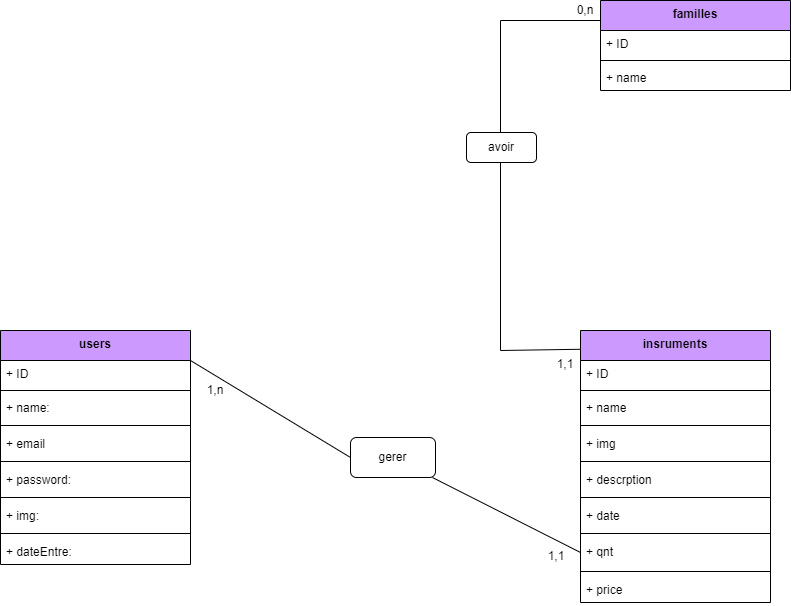

The diagram above was exported from draw.io. Its source (the exported page's mxGraphModel, read from the mxfile embedded in the PNG):
<mxGraphModel dx="1028" dy="579" grid="1" gridSize="10" guides="1" tooltips="1" connect="1" arrows="1" fold="1" page="1" pageScale="1" pageWidth="850" pageHeight="1100" math="0" shadow="0">
  <root>
    <mxCell id="0" />
    <mxCell id="1" parent="0" />
    <mxCell id="MMO2BdfiQtFmOgch1-0b-26" value="users" style="swimlane;fontStyle=1;align=center;verticalAlign=top;childLayout=stackLayout;horizontal=1;startSize=30;horizontalStack=0;resizeParent=1;resizeParentMax=0;resizeLast=0;collapsible=1;marginBottom=0;fillColor=#CC99FF;fillStyle=auto;gradientColor=none;swimlaneFillColor=none;" parent="1" vertex="1">
      <mxGeometry x="30" y="430" width="190" height="234" as="geometry">
        <mxRectangle x="345" y="350" width="70" height="30" as="alternateBounds" />
      </mxGeometry>
    </mxCell>
    <mxCell id="MMO2BdfiQtFmOgch1-0b-27" value="+ ID&#10;" style="text;strokeColor=none;fillColor=none;align=left;verticalAlign=top;spacingLeft=4;spacingRight=4;overflow=hidden;rotatable=0;points=[[0,0.5],[1,0.5]];portConstraint=eastwest;" parent="MMO2BdfiQtFmOgch1-0b-26" vertex="1">
      <mxGeometry y="30" width="190" height="26" as="geometry" />
    </mxCell>
    <mxCell id="MMO2BdfiQtFmOgch1-0b-28" value="" style="line;strokeWidth=1;fillColor=none;align=left;verticalAlign=middle;spacingTop=-1;spacingLeft=3;spacingRight=3;rotatable=0;labelPosition=right;points=[];portConstraint=eastwest;strokeColor=inherit;" parent="MMO2BdfiQtFmOgch1-0b-26" vertex="1">
      <mxGeometry y="56" width="190" height="8" as="geometry" />
    </mxCell>
    <mxCell id="MMO2BdfiQtFmOgch1-0b-29" value="+ name:&#10;" style="text;strokeColor=none;fillColor=none;align=left;verticalAlign=top;spacingLeft=4;spacingRight=4;overflow=hidden;rotatable=0;points=[[0,0.5],[1,0.5]];portConstraint=eastwest;" parent="MMO2BdfiQtFmOgch1-0b-26" vertex="1">
      <mxGeometry y="64" width="190" height="26" as="geometry" />
    </mxCell>
    <mxCell id="MMO2BdfiQtFmOgch1-0b-34" value="" style="line;strokeWidth=1;fillColor=none;align=left;verticalAlign=middle;spacingTop=-1;spacingLeft=3;spacingRight=3;rotatable=0;labelPosition=right;points=[];portConstraint=eastwest;strokeColor=inherit;" parent="MMO2BdfiQtFmOgch1-0b-26" vertex="1">
      <mxGeometry y="90" width="190" height="10" as="geometry" />
    </mxCell>
    <mxCell id="MMO2BdfiQtFmOgch1-0b-80" value="+ email" style="text;strokeColor=none;fillColor=none;align=left;verticalAlign=top;spacingLeft=4;spacingRight=4;overflow=hidden;rotatable=0;points=[[0,0.5],[1,0.5]];portConstraint=eastwest;" parent="MMO2BdfiQtFmOgch1-0b-26" vertex="1">
      <mxGeometry y="100" width="190" height="26" as="geometry" />
    </mxCell>
    <mxCell id="MMO2BdfiQtFmOgch1-0b-82" value="" style="line;strokeWidth=1;fillColor=none;align=left;verticalAlign=middle;spacingTop=-1;spacingLeft=3;spacingRight=3;rotatable=0;labelPosition=right;points=[];portConstraint=eastwest;strokeColor=inherit;" parent="MMO2BdfiQtFmOgch1-0b-26" vertex="1">
      <mxGeometry y="126" width="190" height="10" as="geometry" />
    </mxCell>
    <mxCell id="MMO2BdfiQtFmOgch1-0b-81" value="+ password:&#10;" style="text;strokeColor=none;fillColor=none;align=left;verticalAlign=top;spacingLeft=4;spacingRight=4;overflow=hidden;rotatable=0;points=[[0,0.5],[1,0.5]];portConstraint=eastwest;" parent="MMO2BdfiQtFmOgch1-0b-26" vertex="1">
      <mxGeometry y="136" width="190" height="26" as="geometry" />
    </mxCell>
    <mxCell id="Ew7puBX8yU8821Y8Sxzt-8" value="" style="line;strokeWidth=1;fillColor=none;align=left;verticalAlign=middle;spacingTop=-1;spacingLeft=3;spacingRight=3;rotatable=0;labelPosition=right;points=[];portConstraint=eastwest;strokeColor=inherit;" parent="MMO2BdfiQtFmOgch1-0b-26" vertex="1">
      <mxGeometry y="162" width="190" height="10" as="geometry" />
    </mxCell>
    <mxCell id="Ew7puBX8yU8821Y8Sxzt-7" value="+ img:" style="text;strokeColor=none;fillColor=none;align=left;verticalAlign=top;spacingLeft=4;spacingRight=4;overflow=hidden;rotatable=0;points=[[0,0.5],[1,0.5]];portConstraint=eastwest;" parent="MMO2BdfiQtFmOgch1-0b-26" vertex="1">
      <mxGeometry y="172" width="190" height="26" as="geometry" />
    </mxCell>
    <mxCell id="MMO2BdfiQtFmOgch1-0b-136" value="" style="line;strokeWidth=1;fillColor=none;align=left;verticalAlign=middle;spacingTop=-1;spacingLeft=3;spacingRight=3;rotatable=0;labelPosition=right;points=[];portConstraint=eastwest;strokeColor=inherit;" parent="MMO2BdfiQtFmOgch1-0b-26" vertex="1">
      <mxGeometry y="198" width="190" height="10" as="geometry" />
    </mxCell>
    <mxCell id="MMO2BdfiQtFmOgch1-0b-135" value="+ dateEntre:" style="text;strokeColor=none;fillColor=none;align=left;verticalAlign=top;spacingLeft=4;spacingRight=4;overflow=hidden;rotatable=0;points=[[0,0.5],[1,0.5]];portConstraint=eastwest;" parent="MMO2BdfiQtFmOgch1-0b-26" vertex="1">
      <mxGeometry y="208" width="190" height="26" as="geometry" />
    </mxCell>
    <mxCell id="MMO2BdfiQtFmOgch1-0b-83" value="insruments" style="swimlane;fontStyle=1;align=center;verticalAlign=top;childLayout=stackLayout;horizontal=1;startSize=30;horizontalStack=0;resizeParent=1;resizeParentMax=0;resizeLast=0;collapsible=1;marginBottom=0;fillColor=#CC99FF;fillStyle=auto;gradientColor=none;swimlaneFillColor=none;" parent="1" vertex="1">
      <mxGeometry x="610" y="430" width="190" height="272" as="geometry">
        <mxRectangle x="345" y="350" width="70" height="30" as="alternateBounds" />
      </mxGeometry>
    </mxCell>
    <mxCell id="MMO2BdfiQtFmOgch1-0b-84" value="+ ID" style="text;strokeColor=none;fillColor=none;align=left;verticalAlign=top;spacingLeft=4;spacingRight=4;overflow=hidden;rotatable=0;points=[[0,0.5],[1,0.5]];portConstraint=eastwest;" parent="MMO2BdfiQtFmOgch1-0b-83" vertex="1">
      <mxGeometry y="30" width="190" height="26" as="geometry" />
    </mxCell>
    <mxCell id="MMO2BdfiQtFmOgch1-0b-85" value="" style="line;strokeWidth=1;fillColor=none;align=left;verticalAlign=middle;spacingTop=-1;spacingLeft=3;spacingRight=3;rotatable=0;labelPosition=right;points=[];portConstraint=eastwest;strokeColor=inherit;" parent="MMO2BdfiQtFmOgch1-0b-83" vertex="1">
      <mxGeometry y="56" width="190" height="8" as="geometry" />
    </mxCell>
    <mxCell id="MMO2BdfiQtFmOgch1-0b-86" value="+ name&#10;" style="text;strokeColor=none;fillColor=none;align=left;verticalAlign=top;spacingLeft=4;spacingRight=4;overflow=hidden;rotatable=0;points=[[0,0.5],[1,0.5]];portConstraint=eastwest;" parent="MMO2BdfiQtFmOgch1-0b-83" vertex="1">
      <mxGeometry y="64" width="190" height="26" as="geometry" />
    </mxCell>
    <mxCell id="MMO2BdfiQtFmOgch1-0b-87" value="" style="line;strokeWidth=1;fillColor=none;align=left;verticalAlign=middle;spacingTop=-1;spacingLeft=3;spacingRight=3;rotatable=0;labelPosition=right;points=[];portConstraint=eastwest;strokeColor=inherit;" parent="MMO2BdfiQtFmOgch1-0b-83" vertex="1">
      <mxGeometry y="90" width="190" height="10" as="geometry" />
    </mxCell>
    <mxCell id="MMO2BdfiQtFmOgch1-0b-88" value="+ img&#10;" style="text;strokeColor=none;fillColor=none;align=left;verticalAlign=top;spacingLeft=4;spacingRight=4;overflow=hidden;rotatable=0;points=[[0,0.5],[1,0.5]];portConstraint=eastwest;" parent="MMO2BdfiQtFmOgch1-0b-83" vertex="1">
      <mxGeometry y="100" width="190" height="26" as="geometry" />
    </mxCell>
    <mxCell id="MMO2BdfiQtFmOgch1-0b-89" value="" style="line;strokeWidth=1;fillColor=none;align=left;verticalAlign=middle;spacingTop=-1;spacingLeft=3;spacingRight=3;rotatable=0;labelPosition=right;points=[];portConstraint=eastwest;strokeColor=inherit;" parent="MMO2BdfiQtFmOgch1-0b-83" vertex="1">
      <mxGeometry y="126" width="190" height="10" as="geometry" />
    </mxCell>
    <mxCell id="Ew7puBX8yU8821Y8Sxzt-2" value="+ descrption" style="text;strokeColor=none;fillColor=none;align=left;verticalAlign=top;spacingLeft=4;spacingRight=4;overflow=hidden;rotatable=0;points=[[0,0.5],[1,0.5]];portConstraint=eastwest;" parent="MMO2BdfiQtFmOgch1-0b-83" vertex="1">
      <mxGeometry y="136" width="190" height="26" as="geometry" />
    </mxCell>
    <mxCell id="Ew7puBX8yU8821Y8Sxzt-1" value="" style="line;strokeWidth=1;fillColor=none;align=left;verticalAlign=middle;spacingTop=-1;spacingLeft=3;spacingRight=3;rotatable=0;labelPosition=right;points=[];portConstraint=eastwest;strokeColor=inherit;" parent="MMO2BdfiQtFmOgch1-0b-83" vertex="1">
      <mxGeometry y="162" width="190" height="10" as="geometry" />
    </mxCell>
    <mxCell id="MMO2BdfiQtFmOgch1-0b-90" value="+ date&#10;" style="text;strokeColor=none;fillColor=none;align=left;verticalAlign=top;spacingLeft=4;spacingRight=4;overflow=hidden;rotatable=0;points=[[0,0.5],[1,0.5]];portConstraint=eastwest;" parent="MMO2BdfiQtFmOgch1-0b-83" vertex="1">
      <mxGeometry y="172" width="190" height="26" as="geometry" />
    </mxCell>
    <mxCell id="MMO2BdfiQtFmOgch1-0b-93" value="" style="line;strokeWidth=1;fillColor=none;align=left;verticalAlign=middle;spacingTop=-1;spacingLeft=3;spacingRight=3;rotatable=0;labelPosition=right;points=[];portConstraint=eastwest;strokeColor=inherit;" parent="MMO2BdfiQtFmOgch1-0b-83" vertex="1">
      <mxGeometry y="198" width="190" height="10" as="geometry" />
    </mxCell>
    <mxCell id="MMO2BdfiQtFmOgch1-0b-92" value="+ qnt" style="text;strokeColor=none;fillColor=none;align=left;verticalAlign=top;spacingLeft=4;spacingRight=4;overflow=hidden;rotatable=0;points=[[0,0.5],[1,0.5]];portConstraint=eastwest;" parent="MMO2BdfiQtFmOgch1-0b-83" vertex="1">
      <mxGeometry y="208" width="190" height="28" as="geometry" />
    </mxCell>
    <mxCell id="Ew7puBX8yU8821Y8Sxzt-4" value="" style="line;strokeWidth=1;fillColor=none;align=left;verticalAlign=middle;spacingTop=-1;spacingLeft=3;spacingRight=3;rotatable=0;labelPosition=right;points=[];portConstraint=eastwest;strokeColor=inherit;" parent="MMO2BdfiQtFmOgch1-0b-83" vertex="1">
      <mxGeometry y="236" width="190" height="10" as="geometry" />
    </mxCell>
    <mxCell id="Ew7puBX8yU8821Y8Sxzt-3" value="+ price" style="text;strokeColor=none;fillColor=none;align=left;verticalAlign=top;spacingLeft=4;spacingRight=4;overflow=hidden;rotatable=0;points=[[0,0.5],[1,0.5]];portConstraint=eastwest;" parent="MMO2BdfiQtFmOgch1-0b-83" vertex="1">
      <mxGeometry y="246" width="190" height="26" as="geometry" />
    </mxCell>
    <mxCell id="MMO2BdfiQtFmOgch1-0b-96" value="familles" style="swimlane;fontStyle=1;align=center;verticalAlign=top;childLayout=stackLayout;horizontal=1;startSize=30;horizontalStack=0;resizeParent=1;resizeParentMax=0;resizeLast=0;collapsible=1;marginBottom=0;fillColor=#CC99FF;fillStyle=auto;gradientColor=none;swimlaneFillColor=none;" parent="1" vertex="1">
      <mxGeometry x="630" y="100" width="190" height="90" as="geometry">
        <mxRectangle x="345" y="350" width="70" height="30" as="alternateBounds" />
      </mxGeometry>
    </mxCell>
    <mxCell id="MMO2BdfiQtFmOgch1-0b-97" value="+ ID" style="text;strokeColor=none;fillColor=none;align=left;verticalAlign=top;spacingLeft=4;spacingRight=4;overflow=hidden;rotatable=0;points=[[0,0.5],[1,0.5]];portConstraint=eastwest;" parent="MMO2BdfiQtFmOgch1-0b-96" vertex="1">
      <mxGeometry y="30" width="190" height="26" as="geometry" />
    </mxCell>
    <mxCell id="MMO2BdfiQtFmOgch1-0b-98" value="" style="line;strokeWidth=1;fillColor=none;align=left;verticalAlign=middle;spacingTop=-1;spacingLeft=3;spacingRight=3;rotatable=0;labelPosition=right;points=[];portConstraint=eastwest;strokeColor=inherit;" parent="MMO2BdfiQtFmOgch1-0b-96" vertex="1">
      <mxGeometry y="56" width="190" height="8" as="geometry" />
    </mxCell>
    <mxCell id="MMO2BdfiQtFmOgch1-0b-99" value="+ name" style="text;strokeColor=none;fillColor=none;align=left;verticalAlign=top;spacingLeft=4;spacingRight=4;overflow=hidden;rotatable=0;points=[[0,0.5],[1,0.5]];portConstraint=eastwest;" parent="MMO2BdfiQtFmOgch1-0b-96" vertex="1">
      <mxGeometry y="64" width="190" height="26" as="geometry" />
    </mxCell>
    <mxCell id="MMO2BdfiQtFmOgch1-0b-122" value="" style="endArrow=none;html=1;rounded=0;exitX=0;exitY=0.069;exitDx=0;exitDy=0;exitPerimeter=0;" parent="1" source="MMO2BdfiQtFmOgch1-0b-83" edge="1">
      <mxGeometry width="50" height="50" relative="1" as="geometry">
        <mxPoint x="530" y="450" as="sourcePoint" />
        <mxPoint x="630" y="120" as="targetPoint" />
        <Array as="points">
          <mxPoint x="530" y="450" />
          <mxPoint x="530" y="120" />
        </Array>
      </mxGeometry>
    </mxCell>
    <mxCell id="MMO2BdfiQtFmOgch1-0b-125" value="" style="rounded=1;whiteSpace=wrap;html=1;fillStyle=auto;fillColor=#FFFFFF;gradientColor=none;" parent="1" vertex="1">
      <mxGeometry x="496" y="232" width="70" height="30" as="geometry" />
    </mxCell>
    <mxCell id="MMO2BdfiQtFmOgch1-0b-126" value="avoir" style="text;html=1;strokeColor=none;fillColor=none;align=center;verticalAlign=middle;whiteSpace=wrap;rounded=0;fillStyle=auto;" parent="1" vertex="1">
      <mxGeometry x="501" y="232" width="60" height="30" as="geometry" />
    </mxCell>
    <mxCell id="MMO2BdfiQtFmOgch1-0b-144" value="" style="endArrow=none;html=1;rounded=0;entryX=0;entryY=0.5;entryDx=0;entryDy=0;startArrow=none;" parent="1" source="MMO2BdfiQtFmOgch1-0b-161" target="MMO2BdfiQtFmOgch1-0b-92" edge="1">
      <mxGeometry width="50" height="50" relative="1" as="geometry">
        <mxPoint x="220" y="459.9999999999998" as="sourcePoint" />
        <mxPoint x="360" y="492.89999999999986" as="targetPoint" />
      </mxGeometry>
    </mxCell>
    <mxCell id="MMO2BdfiQtFmOgch1-0b-159" value="1,n" style="text;html=1;strokeColor=none;fillColor=none;align=center;verticalAlign=middle;whiteSpace=wrap;rounded=0;fillStyle=auto;" parent="1" vertex="1">
      <mxGeometry x="230" y="480" width="30" height="20" as="geometry" />
    </mxCell>
    <mxCell id="MMO2BdfiQtFmOgch1-0b-160" value="1,1" style="text;html=1;strokeColor=none;fillColor=none;align=center;verticalAlign=middle;whiteSpace=wrap;rounded=0;fillStyle=auto;" parent="1" vertex="1">
      <mxGeometry x="566" y="647" width="40" height="17" as="geometry" />
    </mxCell>
    <mxCell id="dNDn5FM2X7IHZB-uX-al-1" value="0,n" style="text;html=1;strokeColor=none;fillColor=none;align=center;verticalAlign=middle;whiteSpace=wrap;rounded=0;fillStyle=auto;" parent="1" vertex="1">
      <mxGeometry x="600" y="100" width="30" height="20" as="geometry" />
    </mxCell>
    <mxCell id="dNDn5FM2X7IHZB-uX-al-4" value="1,1" style="text;html=1;strokeColor=none;fillColor=none;align=center;verticalAlign=middle;whiteSpace=wrap;rounded=0;fillStyle=auto;" parent="1" vertex="1">
      <mxGeometry x="580" y="454" width="30" height="20" as="geometry" />
    </mxCell>
    <mxCell id="MMO2BdfiQtFmOgch1-0b-161" value="gerer" style="rounded=1;whiteSpace=wrap;html=1;fillStyle=auto;fillColor=#FFFFFF;gradientColor=none;" parent="1" vertex="1">
      <mxGeometry x="380" y="537" width="85" height="40" as="geometry" />
    </mxCell>
    <mxCell id="dNDn5FM2X7IHZB-uX-al-5" value="" style="endArrow=none;html=1;rounded=0;entryX=0;entryY=0.5;entryDx=0;entryDy=0;" parent="1" target="MMO2BdfiQtFmOgch1-0b-161" edge="1">
      <mxGeometry width="50" height="50" relative="1" as="geometry">
        <mxPoint x="220" y="459.9999999999998" as="sourcePoint" />
        <mxPoint x="610" y="652" as="targetPoint" />
      </mxGeometry>
    </mxCell>
  </root>
</mxGraphModel>